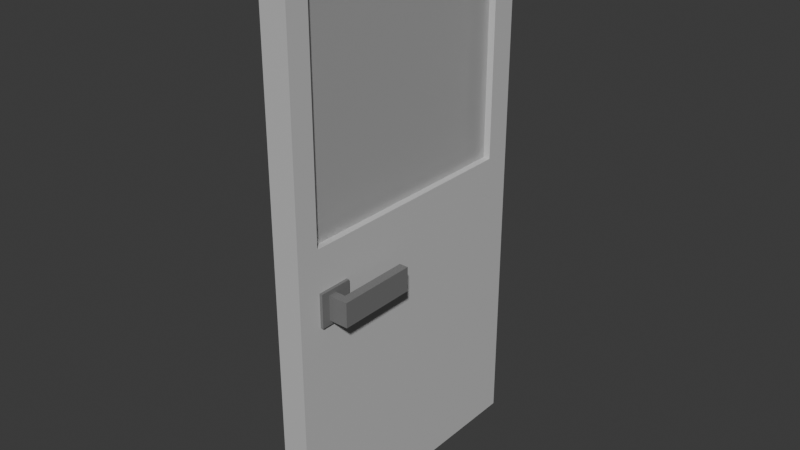# Source: dvery_1_.blend  (saved by Blender 4.0.36; exported with 4.5.12 LTS)
import bpy
from mathutils import Matrix  # noqa: F401  (used for matrix-valued properties, if any)

bpy.ops.wm.read_factory_settings(use_empty=True)
scene = bpy.context.scene
scene.name = 'Scene'

# ---- collections
col_collection = bpy.data.collections.new('Collection'); scene.collection.children.link(col_collection)

# ---- materials (node trees are filled in below, after node groups)
mat_001 = bpy.data.materials.new('Материал.001')
mat_001.use_transparent_shadow = False
mat_x = bpy.data.materials.new('Материал')
mat_x.surface_render_method = 'BLENDED'
mat_x.blend_method = 'BLEND'
mat_x.use_transparent_shadow = False
mat_003 = bpy.data.materials.new('Материал.003')
mat_003.use_transparent_shadow = False

# ---- material node trees
mat_001.use_nodes = True; mat_001.node_tree.nodes.clear()
_N = mat_001.node_tree.nodes; _L = mat_001.node_tree.links
n0 = _N.new('ShaderNodeBsdfPrincipled'); n0.name = 'Принципиальный BSDF'; n0.location = (10, 300)
n0.inputs[0].default_value = (0.5679, 0.5679, 0.5679, 1.0)
n0.inputs[3].default_value = 1.45
n1 = _N.new('ShaderNodeOutputMaterial'); n1.name = 'Вывод материала'; n1.location = (300, 300)
_L.new(n0.outputs[0], n1.inputs[0])
n1.is_active_output = True
mat_x.use_nodes = True; mat_x.node_tree.nodes.clear()
_N = mat_x.node_tree.nodes; _L = mat_x.node_tree.links
n0 = _N.new('ShaderNodeOutputMaterial'); n0.name = 'Вывод материала'; n0.location = (300, 300)
n1 = _N.new('ShaderNodeBsdfPrincipled'); n1.name = 'Принципиальный BSDF'; n1.location = (10, 300)
n1.inputs[0].default_value = (1.0, 1.0, 1.0, 1.0)
n1.inputs[1].default_value = 0.6299
n1.inputs[2].default_value = 0.6969
n1.inputs[3].default_value = 1.0
n1.inputs[4].default_value = 0.5039
_L.new(n1.outputs[0], n0.inputs[0])
n0.is_active_output = True
mat_003.use_nodes = True; mat_003.node_tree.nodes.clear()
_N = mat_003.node_tree.nodes; _L = mat_003.node_tree.links
n0 = _N.new('ShaderNodeBsdfPrincipled'); n0.name = 'Принципиальный BSDF'; n0.location = (10, 300)
n0.inputs[0].default_value = (0.1838, 0.1838, 0.1838, 1.0)
n0.inputs[3].default_value = 1.45
n1 = _N.new('ShaderNodeOutputMaterial'); n1.name = 'Вывод материала'; n1.location = (300, 300)
_L.new(n0.outputs[0], n1.inputs[0])
n1.is_active_output = True

# ---- world
world_world = bpy.data.worlds.new('World'); scene.world = world_world
world_world.use_nodes = True; world_world.node_tree.nodes.clear()
_N = world_world.node_tree.nodes; _L = world_world.node_tree.links
n0 = _N.new('ShaderNodeOutputWorld'); n0.name = 'World Output'; n0.location = (300, 300)
n1 = _N.new('ShaderNodeBackground'); n1.name = 'Background'; n1.location = (10, 300)
n1.inputs[0].default_value = (0.05088, 0.05088, 0.05088, 1.0)
_L.new(n1.outputs[0], n0.inputs[0])
n0.is_active_output = True
world_world.color = (0.05088, 0.05088, 0.05088)
world_world.use_sun_shadow = False
world_world.sun_shadow_jitter_overblur = 0.0

# ---- meshes
me_x = bpy.data.meshes.new('Куб')
me_x.from_pydata([(-1.0, -0.8918, -0.8918), (-1.0, -1.0, 1.0), (-1.0, 0.8918, -0.8918), (-1.0, 1.0, 1.0), (1.0, -0.8918, -0.8918), (1.0, -1.0, 1.0), (1.0, 0.8918, -0.8918), (1.0, 1.0, 1.0), (-1.0, 1.0, -1.0), (-1.0, -1.0, -1.0), (-1.0, 1.0, 0.0), (1.0, 1.0, 0.0), (1.0, 1.0, -1.0), (1.0, -1.0, -1.0), (1.0, -1.0, 0.0), (-1.0, -1.0, 0.0), (-1.0, 0.8171, -0.1082), (-1.0, 0.8171, -0.8918), (1.0, 0.8171, -0.1082), (1.0, 0.8171, -0.8918), (-1.0, -0.8413, -0.1082), (-1.0, -0.8413, -0.8918), (1.0, -0.8413, -0.8918), (1.0, -0.8413, -0.1082)], [], [(15, 1, 3, 10), (10, 3, 7, 11), (11, 7, 5, 14), (14, 5, 1, 15), (8, 12, 13, 9), (7, 3, 1, 5), (13, 14, 15, 9), (22, 19, 17, 21), (8, 10, 11, 12), (0, 21, 17, 2, 8, 9), (6, 19, 22, 4, 13, 12), (23, 18, 19, 6, 12, 11, 14, 13, 4, 22), (16, 20, 21, 0, 9, 15, 10, 8, 2, 17), (18, 23, 20, 16), (19, 18, 16, 17), (23, 22, 21, 20)])
_uv = me_x.uv_layers.new(name='UVКарта')
_uv.uv.foreach_set('vector', [0.5, 0.0, 0.625, 0.0, 0.625, 0.25, 0.5, 0.25, 0.5, 0.25, 0.625, 0.25, 0.625, 0.5, 0.5, 0.5, 0.5, 0.5, 0.625, 0.5, 0.625, 0.75, 0.5, 0.75, 0.5, 0.75, 0.625, 0.75, 0.625, 1.0, 0.5, 1.0, 0.125, 0.5, 0.375, 0.5, 0.375, 0.75, 0.125, 0.75, 0.625, 0.5, 0.875, 0.5, 0.875, 0.75, 0.625, 0.75, 0.375, 0.75, 0.5, 0.75, 0.5, 1.0, 0.375, 1.0, 0.3885, 0.7299, 0.3885, 0.5135, 0.3885, 0.2271, 0.3885, 0.01353, 0.375, 0.25, 0.5, 0.25, 0.5, 0.5, 0.375, 0.5, 0.3885, 0.01353, 0.3885, 0.01984, 0.3885, 0.2271, 0.3885, 0.2365, 0.375, 0.25, 0.375, 0.0, 0.3885, 0.5135, 0.3885, 0.5229, 0.3885, 0.7302, 0.3885, 0.7365, 0.375, 0.75, 0.375, 0.5, 0.4865, 0.7302, 0.4865, 0.5135, 0.3885, 0.5135, 0.3885, 0.5135, 0.375, 0.5, 0.5, 0.5, 0.5, 0.75, 0.375, 0.75, 0.3885, 0.7365, 0.3885, 0.7365, 0.4865, 0.2271, 0.4865, 0.01353, 0.3885, 0.01353, 0.3885, 0.01353, 0.375, 0.0, 0.5, 0.0, 0.5, 0.25, 0.375, 0.25, 0.3885, 0.2365, 0.3885, 0.2365, 0.4865, 0.5229, 0.4865, 0.7365, 0.4865, 0.02011, 0.4865, 0.2365, 0.3885, 0.5135, 0.4865, 0.5135, 0.4865, 0.2365, 0.3885, 0.2365, 0.4865, 0.7365, 0.3885, 0.7365, 0.3885, 0.01353, 0.4865, 0.01353])
me_x.materials.append(mat_001)
me_x.update()
me_001 = bpy.data.meshes.new('Куб.001')
me_001.from_pydata([(-1.0, -1.0, -1.0), (-1.0, -1.0, 1.0), (-1.0, 1.0, -1.0), (-1.0, 1.0, 1.0), (1.0, -1.0, -1.0), (1.0, -1.0, 1.0), (1.0, 1.0, -1.0), (1.0, 1.0, 1.0)], [], [(0, 1, 3, 2), (2, 3, 7, 6), (6, 7, 5, 4), (4, 5, 1, 0), (2, 6, 4, 0), (7, 3, 1, 5)])
_uv = me_001.uv_layers.new(name='UVКарта')
_uv.uv.foreach_set('vector', [0.375, 0.0, 0.625, 0.0, 0.625, 0.25, 0.375, 0.25, 0.375, 0.25, 0.625, 0.25, 0.625, 0.5, 0.375, 0.5, 0.375, 0.5, 0.625, 0.5, 0.625, 0.75, 0.375, 0.75, 0.375, 0.75, 0.625, 0.75, 0.625, 1.0, 0.375, 1.0, 0.125, 0.5, 0.375, 0.5, 0.375, 0.75, 0.125, 0.75, 0.625, 0.5, 0.875, 0.5, 0.875, 0.75, 0.625, 0.75])
me_001.materials.append(mat_x)
me_001.update()
me_003 = bpy.data.meshes.new('Куб.003')
me_003.from_pydata([(-1.0, -1.0, -1.0), (-1.0, -1.0, 1.0), (-1.0, 1.0, -1.0), (-1.0, 1.0, 1.0), (1.0, -1.0, -1.0), (1.0, -1.0, 1.0), (1.0, 1.0, -1.0), (1.0, 1.0, 1.0), (-1.0, 0.0, -1.0), (-1.0, 0.0, 1.0), (1.0, 0.0, -1.0), (1.0, 0.0, 1.0), (-1.0, -0.5, -0.7294), (-1.0, -0.5, 0.7294), (1.0, -0.5, -1.0), (-1.0, -0.5, 1.0), (1.0, -0.5, 1.0), (-1.0, -0.5, -1.0), (-1.0, -1.0, -0.7294), (-1.0, -1.0, 0.7294), (-1.0, 1.0, -0.7294), (-1.0, 1.0, 0.7294), (1.0, 1.0, -0.7294), (1.0, 1.0, 0.7294), (1.0, -1.0, -0.7294), (1.0, -1.0, 0.7294), (1.0, 0.0, 0.7294), (1.0, 0.0, -0.7294), (-1.0, 0.0, 0.7294), (-1.0, 0.0, -0.7294), (1.0, -0.5, 0.7294), (1.0, -0.5, -0.7294), (-1.596, 0.0, -0.7294), (-1.596, -0.5, -0.7294), (-1.596, -0.5, 0.7294), (-1.596, 0.0, 0.7294), (-2.143, 0.0, 0.7294), (-2.143, -0.5, -0.7294), (-2.143, -0.5, 0.7294), (-2.143, 0.0, -0.7294), (-2.143, 4.366, 0.7294), (-2.143, 4.366, -0.7294), (-1.596, 4.366, -0.7294), (-1.596, 4.366, 0.7294), (1.675, -0.5, 0.7294), (1.675, -0.5, -0.7294), (1.675, 0.0, 0.7294), (1.675, 0.0, -0.7294), (1.612, 0.0, 0.7294), (1.612, 0.0, -0.7294), (1.612, 4.269, 0.7294), (1.612, 4.269, -0.7294), (2.152, -0.5, 0.7294), (2.152, -0.5, -0.7294), (2.152, 0.0, 0.7294), (2.152, 0.0, -0.7294), (2.152, 4.269, 0.7294), (2.152, 4.269, -0.7294)], [], [(6, 22, 27, 10), (2, 20, 22, 6), (19, 1, 15, 13), (8, 29, 20, 2), (17, 14, 4, 0), (16, 15, 1, 5), (7, 3, 9, 11), (2, 6, 10, 8), (14, 31, 24, 4), (4, 24, 18, 0), (25, 5, 1, 19), (23, 7, 11, 26), (17, 12, 29, 8), (30, 16, 5, 25), (28, 9, 3, 21), (21, 3, 7, 23), (13, 28, 35, 34), (23, 26, 27, 22), (25, 19, 18, 24), (30, 25, 24, 31), (21, 23, 22, 20), (28, 21, 20, 29), (13, 15, 9, 28), (31, 27, 49, 47, 45), (19, 13, 12, 18), (26, 11, 16, 30), (0, 18, 12, 17), (10, 27, 31, 14), (11, 9, 15, 16), (8, 10, 14, 17), (32, 33, 37, 39), (12, 13, 34, 33), (29, 12, 33, 32), (28, 29, 32, 35), (38, 36, 39, 37), (34, 35, 36, 38), (33, 34, 38, 37), (36, 35, 43, 40), (43, 42, 41, 40), (39, 36, 40, 41), (35, 32, 42, 43), (32, 39, 41, 42), (27, 26, 48, 49), (26, 30, 44, 46, 48), (30, 31, 45, 44), (44, 45, 53, 52), (45, 47, 55, 53), (46, 44, 52, 54), (50, 56, 57, 51), (55, 47, 49, 51, 57), (46, 54, 56, 50, 48), (49, 48, 50, 51), (54, 52, 53, 55), (54, 55, 57, 56)])
_uv = me_003.uv_layers.new(name='UVКарта')
_uv.uv.foreach_set('vector', [0.375, 0.5, 0.4088, 0.5, 0.4088, 0.625, 0.375, 0.625, 0.375, 0.25, 0.4088, 0.25, 0.4088, 0.5, 0.375, 0.5, 0.5912, 0.0, 0.625, 0.0, 0.625, 0.0625, 0.5912, 0.0625, 0.375, 0.125, 0.4088, 0.125, 0.4088, 0.25, 0.375, 0.25, 0.125, 0.6875, 0.375, 0.6875, 0.375, 0.75, 0.125, 0.75, 0.625, 0.6875, 0.875, 0.6875, 0.875, 0.75, 0.625, 0.75, 0.625, 0.5, 0.875, 0.5, 0.875, 0.625, 0.625, 0.625, 0.125, 0.5, 0.375, 0.5, 0.375, 0.625, 0.125, 0.625, 0.375, 0.6875, 0.4088, 0.6875, 0.4088, 0.75, 0.375, 0.75, 0.375, 0.75, 0.4088, 0.75, 0.4088, 1.0, 0.375, 1.0, 0.5912, 0.75, 0.625, 0.75, 0.625, 1.0, 0.5912, 1.0, 0.5912, 0.5, 0.625, 0.5, 0.625, 0.625, 0.5912, 0.625, 0.375, 0.0625, 0.4088, 0.0625, 0.4088, 0.125, 0.375, 0.125, 0.5912, 0.6875, 0.625, 0.6875, 0.625, 0.75, 0.5912, 0.75, 0.5912, 0.125, 0.625, 0.125, 0.625, 0.25, 0.5912, 0.25, 0.5912, 0.25, 0.625, 0.25, 0.625, 0.5, 0.5912, 0.5, 0.5912, 0.0625, 0.5912, 0.125, 0.5912, 0.125, 0.5912, 0.0625, 0.5912, 0.5, 0.5912, 0.625, 0.4088, 0.625, 0.4088, 0.5, 0.5912, 0.75, 0.5912, 1.0, 0.4088, 1.0, 0.4088, 0.75, 0.5912, 0.6875, 0.5912, 0.75, 0.4088, 0.75, 0.4088, 0.6875, 0.5912, 0.25, 0.5912, 0.5, 0.4088, 0.5, 0.4088, 0.25, 0.5912, 0.125, 0.5912, 0.25, 0.4088, 0.25, 0.4088, 0.125, 0.5912, 0.0625, 0.625, 0.0625, 0.625, 0.125, 0.5912, 0.125, 0.4088, 0.6875, 0.4088, 0.625, 0.4088, 0.625, 0.4088, 0.625, 0.4088, 0.6875, 0.5912, 0.0, 0.5912, 0.0625, 0.4088, 0.0625, 0.4088, 0.0, 0.5912, 0.625, 0.625, 0.625, 0.625, 0.6875, 0.5912, 0.6875, 0.375, 0.0, 0.4088, 0.0, 0.4088, 0.0625, 0.375, 0.0625, 0.375, 0.625, 0.4088, 0.625, 0.4088, 0.6875, 0.375, 0.6875, 0.625, 0.625, 0.875, 0.625, 0.875, 0.6875, 0.625, 0.6875, 0.125, 0.625, 0.375, 0.625, 0.375, 0.6875, 0.125, 0.6875, 0.4088, 0.125, 0.4088, 0.0625, 0.4088, 0.0625, 0.4088, 0.125, 0.4088, 0.0625, 0.5912, 0.0625, 0.5912, 0.0625, 0.4088, 0.0625, 0.4088, 0.125, 0.4088, 0.0625, 0.4088, 0.0625, 0.4088, 0.125, 0.5912, 0.125, 0.4088, 0.125, 0.4088, 0.125, 0.5912, 0.125, 0.5912, 0.0625, 0.5912, 0.125, 0.4088, 0.125, 0.4088, 0.0625, 0.5912, 0.0625, 0.5912, 0.125, 0.5912, 0.125, 0.5912, 0.0625, 0.4088, 0.0625, 0.5912, 0.0625, 0.5912, 0.0625, 0.4088, 0.0625, 0.5912, 0.125, 0.5912, 0.125, 0.5912, 0.125, 0.5912, 0.125, 0.5912, 0.125, 0.4088, 0.125, 0.4088, 0.125, 0.5912, 0.125, 0.4088, 0.125, 0.5912, 0.125, 0.5912, 0.125, 0.4088, 0.125, 0.5912, 0.125, 0.4088, 0.125, 0.4088, 0.125, 0.5912, 0.125, 0.4088, 0.125, 0.4088, 0.125, 0.4088, 0.125, 0.4088, 0.125, 0.4088, 0.625, 0.5912, 0.625, 0.5912, 0.625, 0.4088, 0.625, 0.5912, 0.625, 0.5912, 0.6875, 0.5912, 0.6875, 0.5912, 0.625, 0.5912, 0.625, 0.5912, 0.6875, 0.4088, 0.6875, 0.4088, 0.6875, 0.5912, 0.6875, 0.5912, 0.6875, 0.4088, 0.6875, 0.4088, 0.6875, 0.5912, 0.6875, 0.4088, 0.6875, 0.4088, 0.625, 0.4088, 0.625, 0.4088, 0.6875, 0.5912, 0.625, 0.5912, 0.6875, 0.5912, 0.6875, 0.5912, 0.625, 0.5912, 0.625, 0.5912, 0.625, 0.4088, 0.625, 0.4088, 0.625, 0.4088, 0.625, 0.4088, 0.625, 0.4088, 0.625, 0.4088, 0.625, 0.4088, 0.625, 0.5912, 0.625, 0.5912, 0.625, 0.5912, 0.625, 0.5912, 0.625, 0.5912, 0.625, 0.4088, 0.625, 0.5912, 0.625, 0.5912, 0.625, 0.4088, 0.625, 0.5912, 0.625, 0.5912, 0.6875, 0.4088, 0.6875, 0.4088, 0.625, 0.5912, 0.625, 0.4088, 0.625, 0.4088, 0.625, 0.5912, 0.625])
me_003.materials.append(mat_003)
me_003.update()

# ---- objects
ob_x = bpy.data.objects.new('Куб', me_x)
ob_001 = bpy.data.objects.new('Куб.001', me_001)
ob_002 = bpy.data.objects.new('Куб.002', me_003)

# ---- transforms, parenting, visibility, modifiers, constraints
ob_x.location = (0.0, 0.0, 3.957)
ob_x.scale = (0.2371, 2.498, -4.718)
ob_001.location = (0.0, 0.0, 6.32)
ob_001.scale = (-0.1191, 2.237, 1.978)
ob_002.location = (0.0, -1.803, 3.456)
ob_002.scale = (0.2902, 0.2902, 0.2902)

# ---- collection membership
col_collection.objects.link(ob_x)
col_collection.objects.link(ob_001)
col_collection.objects.link(ob_002)

# ---- scene / render settings (as saved in the file)
scene.frame_start = 1; scene.frame_end = 250; scene.frame_set(1)
scene.render.engine = 'BLENDER_EEVEE_NEXT'
scene.cycles.sampling_pattern = 'TABULATED_SOBOL'
bpy.context.view_layer.update()

# ---- added for rendering (the .blend has no active camera and no usable light): camera, sun
cam_auto = bpy.data.cameras.new('AutoCamera')
cam_auto.lens = 50.0
cam_auto.sensor_width = 36.0
cam_auto.clip_end = 1000.0
ob_auto_camera = bpy.data.objects.new('AutoCamera', cam_auto)
scene.collection.objects.link(ob_auto_camera)
ob_auto_camera.location = (9.94713, -11.9351, 11.914)
ob_auto_camera.rotation_euler = (1.09748, -7.21219e-08, 0.694738)
scene.camera = ob_auto_camera
light_auto_sun = bpy.data.lights.new('AutoSun', 'SUN')
light_auto_sun.energy = 3.0
light_auto_sun.angle = 0.0523599
ob_auto_sun = bpy.data.objects.new('AutoSun', light_auto_sun)
scene.collection.objects.link(ob_auto_sun)
ob_auto_sun.rotation_euler = (0.872665, 0.174533, 0.523599)
bpy.context.view_layer.update()
